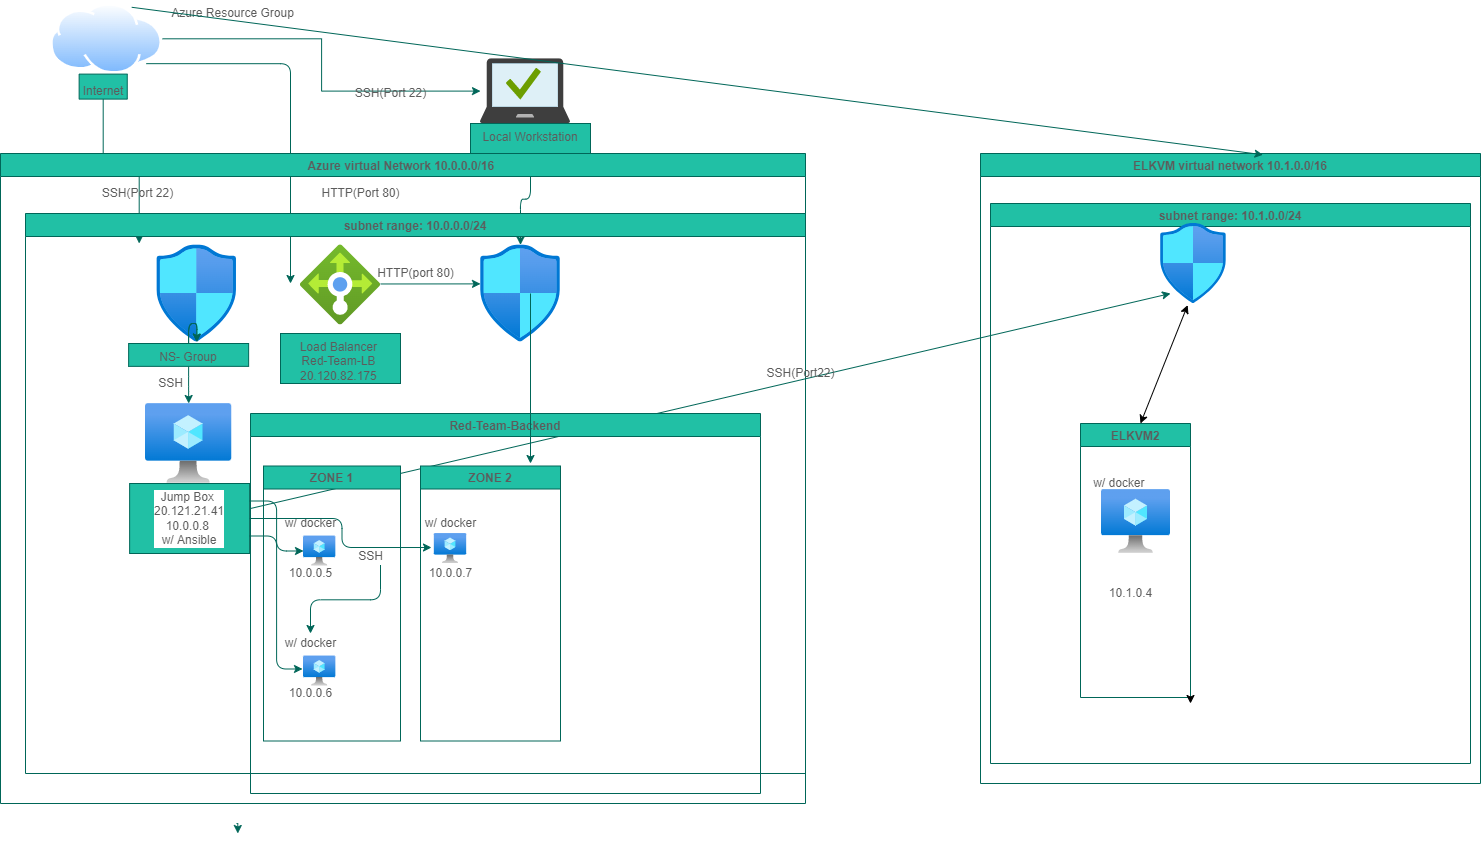

The diagram above was exported from draw.io. Its source (the exported page's mxGraphModel, read from the mxfile embedded in the PNG):
<mxGraphModel dx="1662" dy="1894" grid="1" gridSize="10" guides="1" tooltips="1" connect="1" arrows="1" fold="1" page="1" pageScale="1" pageWidth="850" pageHeight="1100" math="0" shadow="0">
  <root>
    <mxCell id="0" />
    <mxCell id="1" parent="0" />
    <mxCell id="gTyj6J_TVDEx4X0sHHa8-17" value="" style="edgeStyle=orthogonalEdgeStyle;rounded=0;orthogonalLoop=1;jettySize=auto;html=1;strokeColor=#006658;fontColor=#5C5C5C;" parent="1" edge="1">
      <mxGeometry relative="1" as="geometry">
        <mxPoint x="296" y="250" as="sourcePoint" />
        <mxPoint x="297.29999999999995" y="260" as="targetPoint" />
      </mxGeometry>
    </mxCell>
    <mxCell id="U4z74cqUtyuksmaCSOQq-14" style="edgeStyle=orthogonalEdgeStyle;rounded=0;orthogonalLoop=1;jettySize=auto;html=1;exitX=1;exitY=0.5;exitDx=0;exitDy=0;strokeColor=#006658;fontColor=#5C5C5C;" parent="1" source="U4z74cqUtyuksmaCSOQq-2" target="U4z74cqUtyuksmaCSOQq-6" edge="1">
      <mxGeometry relative="1" as="geometry" />
    </mxCell>
    <mxCell id="U4z74cqUtyuksmaCSOQq-51" style="edgeStyle=orthogonalEdgeStyle;curved=0;rounded=1;sketch=0;orthogonalLoop=1;jettySize=auto;html=1;exitX=1;exitY=1;exitDx=0;exitDy=0;fontColor=#5C5C5C;strokeColor=#006658;fillColor=#21C0A5;" parent="1" source="U4z74cqUtyuksmaCSOQq-2" edge="1">
      <mxGeometry relative="1" as="geometry">
        <mxPoint x="350" y="-290" as="targetPoint" />
      </mxGeometry>
    </mxCell>
    <mxCell id="U4z74cqUtyuksmaCSOQq-2" value="" style="aspect=fixed;perimeter=ellipsePerimeter;html=1;align=center;shadow=0;dashed=0;spacingTop=3;image;image=img/lib/active_directory/internet_cloud.svg;fillColor=#21C0A5;strokeColor=#006658;fontColor=#5C5C5C;" parent="1" vertex="1">
      <mxGeometry x="110" y="-570" width="112.06" height="70.6" as="geometry" />
    </mxCell>
    <mxCell id="U4z74cqUtyuksmaCSOQq-29" style="edgeStyle=orthogonalEdgeStyle;rounded=0;orthogonalLoop=1;jettySize=auto;html=1;exitX=1;exitY=0.5;exitDx=0;exitDy=0;strokeColor=#006658;fontColor=#5C5C5C;" parent="1" source="U4z74cqUtyuksmaCSOQq-3" edge="1">
      <mxGeometry relative="1" as="geometry">
        <mxPoint x="198.70000000000005" y="-330" as="targetPoint" />
      </mxGeometry>
    </mxCell>
    <mxCell id="U4z74cqUtyuksmaCSOQq-3" value="Internet" style="whiteSpace=wrap;html=1;shadow=0;dashed=0;verticalAlign=top;spacingTop=3;direction=south;fillColor=#21C0A5;strokeColor=#006658;fontColor=#5C5C5C;" parent="1" vertex="1">
      <mxGeometry x="138.63" y="-499.4" width="48.12" height="25" as="geometry" />
    </mxCell>
    <mxCell id="U4z74cqUtyuksmaCSOQq-9" value="" style="edgeStyle=orthogonalEdgeStyle;rounded=0;orthogonalLoop=1;jettySize=auto;html=1;strokeColor=#006658;fontColor=#5C5C5C;" parent="1" source="U4z74cqUtyuksmaCSOQq-6" target="U4z74cqUtyuksmaCSOQq-8" edge="1">
      <mxGeometry relative="1" as="geometry" />
    </mxCell>
    <mxCell id="U4z74cqUtyuksmaCSOQq-6" value="" style="sketch=0;aspect=fixed;html=1;points=[];align=center;image;fontSize=12;image=img/lib/mscae/Managed_Desktop.svg;fillColor=#21C0A5;strokeColor=#006658;fontColor=#5C5C5C;" parent="1" vertex="1">
      <mxGeometry x="540" y="-514.8" width="90" height="64.8" as="geometry" />
    </mxCell>
    <mxCell id="U4z74cqUtyuksmaCSOQq-127" value="" style="edgeStyle=orthogonalEdgeStyle;curved=0;rounded=1;sketch=0;orthogonalLoop=1;jettySize=auto;html=1;fontColor=#5C5C5C;strokeColor=#006658;fillColor=#21C0A5;" parent="1" source="U4z74cqUtyuksmaCSOQq-8" target="U4z74cqUtyuksmaCSOQq-55" edge="1">
      <mxGeometry relative="1" as="geometry" />
    </mxCell>
    <mxCell id="U4z74cqUtyuksmaCSOQq-8" value="Local Workstation" style="whiteSpace=wrap;html=1;verticalAlign=top;sketch=0;fillColor=#21C0A5;strokeColor=#006658;fontColor=#5C5C5C;" parent="1" vertex="1">
      <mxGeometry x="530" y="-450" width="120" height="30" as="geometry" />
    </mxCell>
    <mxCell id="U4z74cqUtyuksmaCSOQq-24" value="" style="edgeStyle=orthogonalEdgeStyle;rounded=0;orthogonalLoop=1;jettySize=auto;html=1;strokeColor=#006658;fontColor=#5C5C5C;" parent="1" edge="1">
      <mxGeometry relative="1" as="geometry">
        <mxPoint x="660" y="-92.8599999999999" as="sourcePoint" />
        <mxPoint x="660" y="-92.8599999999999" as="targetPoint" />
      </mxGeometry>
    </mxCell>
    <mxCell id="U4z74cqUtyuksmaCSOQq-39" value="SSH(Port 22)" style="text;html=1;align=center;verticalAlign=middle;resizable=0;points=[];autosize=1;strokeColor=none;fillColor=none;fontColor=#5C5C5C;" parent="1" vertex="1">
      <mxGeometry x="405" y="-490" width="90" height="20" as="geometry" />
    </mxCell>
    <mxCell id="U4z74cqUtyuksmaCSOQq-44" value="Azure virtual Network 10.0.0.0/16 " style="swimlane;rounded=0;sketch=0;fontColor=#5C5C5C;strokeColor=#006658;fillColor=#21C0A5;" parent="1" vertex="1">
      <mxGeometry x="60" y="-420" width="805" height="650" as="geometry" />
    </mxCell>
    <mxCell id="U4z74cqUtyuksmaCSOQq-25" value="SSH(Port 22)" style="text;html=1;align=center;verticalAlign=middle;resizable=0;points=[];autosize=1;strokeColor=none;fillColor=none;fontColor=#5C5C5C;" parent="U4z74cqUtyuksmaCSOQq-44" vertex="1">
      <mxGeometry x="92.25" y="30" width="90" height="20" as="geometry" />
    </mxCell>
    <mxCell id="U4z74cqUtyuksmaCSOQq-74" style="edgeStyle=orthogonalEdgeStyle;curved=0;rounded=1;sketch=0;orthogonalLoop=1;jettySize=auto;html=1;exitX=0.5;exitY=1;exitDx=0;exitDy=0;fontColor=#5C5C5C;strokeColor=#006658;fillColor=#21C0A5;" parent="U4z74cqUtyuksmaCSOQq-44" source="gTyj6J_TVDEx4X0sHHa8-20" target="gTyj6J_TVDEx4X0sHHa8-6" edge="1">
      <mxGeometry relative="1" as="geometry" />
    </mxCell>
    <mxCell id="U4z74cqUtyuksmaCSOQq-38" value="HTTP(Port 80)" style="text;html=1;align=center;verticalAlign=middle;resizable=0;points=[];autosize=1;strokeColor=none;fillColor=none;fontColor=#5C5C5C;" parent="U4z74cqUtyuksmaCSOQq-44" vertex="1">
      <mxGeometry x="315" y="30" width="90" height="20" as="geometry" />
    </mxCell>
    <mxCell id="U4z74cqUtyuksmaCSOQq-60" value="" style="edgeStyle=orthogonalEdgeStyle;curved=0;rounded=1;sketch=0;orthogonalLoop=1;jettySize=auto;html=1;fontColor=#5C5C5C;strokeColor=#006658;fillColor=#21C0A5;" parent="U4z74cqUtyuksmaCSOQq-44" source="gTyj6J_TVDEx4X0sHHa8-6" target="U4z74cqUtyuksmaCSOQq-59" edge="1">
      <mxGeometry relative="1" as="geometry" />
    </mxCell>
    <mxCell id="gTyj6J_TVDEx4X0sHHa8-6" value="" style="aspect=fixed;html=1;points=[];align=center;image;fontSize=12;image=img/lib/azure2/compute/Virtual_Machine.svg;fillColor=#21C0A5;strokeColor=#006658;fontColor=#5C5C5C;" parent="U4z74cqUtyuksmaCSOQq-44" vertex="1">
      <mxGeometry x="145" y="250" width="86.25" height="80" as="geometry" />
    </mxCell>
    <mxCell id="U4z74cqUtyuksmaCSOQq-59" value="Jump Box&amp;nbsp;&lt;br&gt;20.121.21.41&lt;br&gt;10.0.0.8&amp;nbsp;&lt;br&gt;w/ Ansible" style="whiteSpace=wrap;html=1;fontColor=#5C5C5C;verticalAlign=top;strokeColor=#006658;fillColor=#21C0A5;labelBackgroundColor=rgb(255, 255, 255);" parent="U4z74cqUtyuksmaCSOQq-44" vertex="1">
      <mxGeometry x="129.13" y="330" width="120" height="70" as="geometry" />
    </mxCell>
    <mxCell id="U4z74cqUtyuksmaCSOQq-126" value="subnet range: 10.0.0.0/24" style="swimlane;rounded=0;sketch=0;fontColor=#5C5C5C;strokeColor=#006658;fillColor=#21C0A5;" parent="U4z74cqUtyuksmaCSOQq-44" vertex="1">
      <mxGeometry x="25" y="60" width="780" height="560" as="geometry" />
    </mxCell>
    <mxCell id="U4z74cqUtyuksmaCSOQq-55" value="" style="aspect=fixed;html=1;points=[];align=center;image;fontSize=12;image=img/lib/azure2/networking/Network_Security_Groups.svg;fillColor=#21C0A5;strokeColor=#006658;fontColor=#5C5C5C;" parent="U4z74cqUtyuksmaCSOQq-126" vertex="1">
      <mxGeometry x="455" y="31.43" width="80" height="97.14" as="geometry" />
    </mxCell>
    <mxCell id="gTyj6J_TVDEx4X0sHHa8-3" value="" style="aspect=fixed;html=1;points=[];align=center;image;fontSize=12;image=img/lib/azure2/networking/Network_Security_Groups.svg;fillColor=#21C0A5;strokeColor=#006658;fontColor=#5C5C5C;" parent="U4z74cqUtyuksmaCSOQq-126" vertex="1">
      <mxGeometry x="131.25" y="31.430000000000014" width="80" height="97.14" as="geometry" />
    </mxCell>
    <mxCell id="U4z74cqUtyuksmaCSOQq-128" style="edgeStyle=orthogonalEdgeStyle;curved=0;rounded=1;sketch=0;orthogonalLoop=1;jettySize=auto;html=1;fontColor=#5C5C5C;strokeColor=#006658;fillColor=#21C0A5;" parent="U4z74cqUtyuksmaCSOQq-126" source="gTyj6J_TVDEx4X0sHHa8-20" target="gTyj6J_TVDEx4X0sHHa8-3" edge="1">
      <mxGeometry relative="1" as="geometry" />
    </mxCell>
    <mxCell id="U4z74cqUtyuksmaCSOQq-129" value="" style="edgeStyle=orthogonalEdgeStyle;curved=0;rounded=1;sketch=0;orthogonalLoop=1;jettySize=auto;html=1;fontColor=#5C5C5C;strokeColor=#006658;fillColor=#21C0A5;" parent="U4z74cqUtyuksmaCSOQq-126" source="gTyj6J_TVDEx4X0sHHa8-20" target="gTyj6J_TVDEx4X0sHHa8-3" edge="1">
      <mxGeometry relative="1" as="geometry" />
    </mxCell>
    <mxCell id="gTyj6J_TVDEx4X0sHHa8-20" value="NS- Group" style="whiteSpace=wrap;html=1;verticalAlign=top;fillColor=#21C0A5;strokeColor=#006658;fontColor=#5C5C5C;" parent="U4z74cqUtyuksmaCSOQq-126" vertex="1">
      <mxGeometry x="103.13000000000002" y="130" width="120" height="22.86" as="geometry" />
    </mxCell>
    <mxCell id="U4z74cqUtyuksmaCSOQq-36" value="Load Balancer&amp;nbsp;&lt;br&gt;Red-Team-LB&amp;nbsp;&lt;br&gt;20.120.82.175&amp;nbsp;" style="whiteSpace=wrap;html=1;verticalAlign=top;fillColor=#21C0A5;strokeColor=#006658;fontColor=#5C5C5C;" parent="U4z74cqUtyuksmaCSOQq-126" vertex="1">
      <mxGeometry x="255" y="120" width="120" height="50" as="geometry" />
    </mxCell>
    <mxCell id="gTyj6J_TVDEx4X0sHHa8-4" value="" style="aspect=fixed;html=1;points=[];align=center;image;fontSize=12;image=img/lib/azure2/networking/Load_Balancers.svg;fillColor=#21C0A5;strokeColor=#006658;fontColor=#5C5C5C;" parent="U4z74cqUtyuksmaCSOQq-126" vertex="1">
      <mxGeometry x="275" y="31.430000000000007" width="80" height="80" as="geometry" />
    </mxCell>
    <mxCell id="U4z74cqUtyuksmaCSOQq-56" value="" style="endArrow=classic;html=1;rounded=1;sketch=0;fontColor=#5C5C5C;strokeColor=#006658;fillColor=#21C0A5;curved=0;exitX=1;exitY=0.488;exitDx=0;exitDy=0;exitPerimeter=0;entryX=0;entryY=0.401;entryDx=0;entryDy=0;entryPerimeter=0;" parent="U4z74cqUtyuksmaCSOQq-126" source="gTyj6J_TVDEx4X0sHHa8-4" target="U4z74cqUtyuksmaCSOQq-55" edge="1">
      <mxGeometry width="50" height="50" relative="1" as="geometry">
        <mxPoint x="525" y="150" as="sourcePoint" />
        <mxPoint x="575" y="100" as="targetPoint" />
      </mxGeometry>
    </mxCell>
    <mxCell id="U4z74cqUtyuksmaCSOQq-110" value="SSH" style="text;html=1;align=center;verticalAlign=middle;resizable=0;points=[];autosize=1;strokeColor=none;fillColor=none;fontColor=#5C5C5C;" parent="U4z74cqUtyuksmaCSOQq-126" vertex="1">
      <mxGeometry x="125" y="160" width="40" height="20" as="geometry" />
    </mxCell>
    <mxCell id="U4z74cqUtyuksmaCSOQq-109" value="HTTP(port 80)" style="text;html=1;align=center;verticalAlign=middle;resizable=0;points=[];autosize=1;strokeColor=none;fillColor=none;fontColor=#5C5C5C;" parent="U4z74cqUtyuksmaCSOQq-126" vertex="1">
      <mxGeometry x="345" y="50" width="90" height="20" as="geometry" />
    </mxCell>
    <mxCell id="U4z74cqUtyuksmaCSOQq-49" value="Azure Resource Group" style="text;html=1;align=center;verticalAlign=middle;resizable=0;points=[];autosize=1;strokeColor=none;fillColor=none;fontColor=#5C5C5C;" parent="1" vertex="1">
      <mxGeometry x="222.06" y="-570" width="140" height="20" as="geometry" />
    </mxCell>
    <mxCell id="U4z74cqUtyuksmaCSOQq-158" style="rounded=1;sketch=0;orthogonalLoop=1;jettySize=auto;html=1;exitX=0;exitY=0.25;exitDx=0;exitDy=0;fontColor=#5C5C5C;strokeColor=#006658;fillColor=#21C0A5;" parent="1" source="U4z74cqUtyuksmaCSOQq-61" edge="1">
      <mxGeometry relative="1" as="geometry">
        <mxPoint x="1230" y="-280" as="targetPoint" />
      </mxGeometry>
    </mxCell>
    <mxCell id="U4z74cqUtyuksmaCSOQq-61" value="Red-Team-Backend" style="swimlane;rounded=0;sketch=0;fontColor=#5C5C5C;strokeColor=#006658;fillColor=#21C0A5;" parent="1" vertex="1">
      <mxGeometry x="310" y="-160" width="510" height="380" as="geometry" />
    </mxCell>
    <mxCell id="U4z74cqUtyuksmaCSOQq-62" value="ZONE 1" style="swimlane;rounded=0;sketch=0;fontColor=#5C5C5C;strokeColor=#006658;fillColor=#21C0A5;" parent="U4z74cqUtyuksmaCSOQq-61" vertex="1">
      <mxGeometry x="13" y="52.5" width="137" height="275" as="geometry" />
    </mxCell>
    <mxCell id="gTyj6J_TVDEx4X0sHHa8-7" value="" style="aspect=fixed;html=1;points=[];align=center;image;fontSize=12;image=img/lib/azure2/compute/Virtual_Machine.svg;fillColor=#21C0A5;strokeColor=#006658;fontColor=#5C5C5C;" parent="U4z74cqUtyuksmaCSOQq-62" vertex="1">
      <mxGeometry x="40" y="70" width="32.34" height="30" as="geometry" />
    </mxCell>
    <mxCell id="gTyj6J_TVDEx4X0sHHa8-8" value="" style="aspect=fixed;html=1;points=[];align=center;image;fontSize=12;image=img/lib/azure2/compute/Virtual_Machine.svg;fillColor=#21C0A5;strokeColor=#006658;fontColor=#5C5C5C;" parent="U4z74cqUtyuksmaCSOQq-62" vertex="1">
      <mxGeometry x="40" y="190" width="32.36" height="30" as="geometry" />
    </mxCell>
    <mxCell id="U4z74cqUtyuksmaCSOQq-107" value="SSH" style="text;html=1;align=center;verticalAlign=middle;resizable=0;points=[];autosize=1;strokeColor=none;fillColor=none;fontColor=#5C5C5C;" parent="U4z74cqUtyuksmaCSOQq-62" vertex="1">
      <mxGeometry x="87" y="80" width="40" height="20" as="geometry" />
    </mxCell>
    <mxCell id="U4z74cqUtyuksmaCSOQq-63" value="ZONE 2" style="swimlane;rounded=0;sketch=0;fontColor=#5C5C5C;strokeColor=#006658;fillColor=#21C0A5;" parent="U4z74cqUtyuksmaCSOQq-61" vertex="1">
      <mxGeometry x="170" y="52.5" width="140" height="275" as="geometry" />
    </mxCell>
    <mxCell id="U4z74cqUtyuksmaCSOQq-88" value="" style="aspect=fixed;html=1;points=[];align=center;image;fontSize=12;image=img/lib/azure2/compute/Virtual_Machine.svg;fillColor=#21C0A5;strokeColor=#006658;fontColor=#5C5C5C;" parent="U4z74cqUtyuksmaCSOQq-63" vertex="1">
      <mxGeometry x="13.83" y="67.5" width="32.34" height="30" as="geometry" />
    </mxCell>
    <mxCell id="U4z74cqUtyuksmaCSOQq-104" value="" style="endArrow=classic;html=1;rounded=1;sketch=0;fontColor=#5C5C5C;strokeColor=#006658;fillColor=#21C0A5;curved=0;" parent="U4z74cqUtyuksmaCSOQq-61" edge="1">
      <mxGeometry width="50" height="50" relative="1" as="geometry">
        <mxPoint x="280" y="-120" as="sourcePoint" />
        <mxPoint x="280" y="50" as="targetPoint" />
      </mxGeometry>
    </mxCell>
    <mxCell id="U4z74cqUtyuksmaCSOQq-65" value="w/ docker" style="text;html=1;align=center;verticalAlign=middle;resizable=0;points=[];autosize=1;strokeColor=none;fillColor=none;fontColor=#5C5C5C;" parent="1" vertex="1">
      <mxGeometry x="335" y="-60" width="70" height="20" as="geometry" />
    </mxCell>
    <mxCell id="U4z74cqUtyuksmaCSOQq-66" value="w/ docker" style="text;html=1;align=center;verticalAlign=middle;resizable=0;points=[];autosize=1;strokeColor=none;fillColor=none;fontColor=#5C5C5C;" parent="1" vertex="1">
      <mxGeometry x="335" y="60" width="70" height="20" as="geometry" />
    </mxCell>
    <mxCell id="U4z74cqUtyuksmaCSOQq-67" value="10.0.0.5" style="text;html=1;align=center;verticalAlign=middle;resizable=0;points=[];autosize=1;strokeColor=none;fillColor=none;fontColor=#5C5C5C;" parent="1" vertex="1">
      <mxGeometry x="340" y="-10" width="60" height="20" as="geometry" />
    </mxCell>
    <mxCell id="U4z74cqUtyuksmaCSOQq-69" value="10.0.0.6" style="text;html=1;align=center;verticalAlign=middle;resizable=0;points=[];autosize=1;strokeColor=none;fillColor=none;fontColor=#5C5C5C;" parent="1" vertex="1">
      <mxGeometry x="340" y="110" width="60" height="20" as="geometry" />
    </mxCell>
    <mxCell id="U4z74cqUtyuksmaCSOQq-71" style="edgeStyle=orthogonalEdgeStyle;curved=0;rounded=1;sketch=0;orthogonalLoop=1;jettySize=auto;html=1;exitX=1;exitY=0.75;exitDx=0;exitDy=0;entryX=-0.031;entryY=0.433;entryDx=0;entryDy=0;entryPerimeter=0;fontColor=#5C5C5C;strokeColor=#006658;fillColor=#21C0A5;" parent="1" source="U4z74cqUtyuksmaCSOQq-59" target="gTyj6J_TVDEx4X0sHHa8-8" edge="1">
      <mxGeometry relative="1" as="geometry" />
    </mxCell>
    <mxCell id="U4z74cqUtyuksmaCSOQq-72" style="edgeStyle=orthogonalEdgeStyle;curved=0;rounded=1;sketch=0;orthogonalLoop=1;jettySize=auto;html=1;exitX=1;exitY=0.25;exitDx=0;exitDy=0;fontColor=#5C5C5C;strokeColor=#006658;fillColor=#21C0A5;" parent="1" source="U4z74cqUtyuksmaCSOQq-59" target="gTyj6J_TVDEx4X0sHHa8-7" edge="1">
      <mxGeometry relative="1" as="geometry" />
    </mxCell>
    <mxCell id="U4z74cqUtyuksmaCSOQq-90" value="w/ docker" style="text;html=1;align=center;verticalAlign=middle;resizable=0;points=[];autosize=1;strokeColor=none;fillColor=none;fontColor=#5C5C5C;" parent="1" vertex="1">
      <mxGeometry x="475" y="-60" width="70" height="20" as="geometry" />
    </mxCell>
    <mxCell id="U4z74cqUtyuksmaCSOQq-94" value="10.0.0.7" style="text;html=1;align=center;verticalAlign=middle;resizable=0;points=[];autosize=1;strokeColor=none;fillColor=none;fontColor=#5C5C5C;" parent="1" vertex="1">
      <mxGeometry x="480" y="-10" width="60" height="20" as="geometry" />
    </mxCell>
    <mxCell id="U4z74cqUtyuksmaCSOQq-105" style="edgeStyle=orthogonalEdgeStyle;curved=0;rounded=1;sketch=0;orthogonalLoop=1;jettySize=auto;html=1;exitX=1;exitY=0.5;exitDx=0;exitDy=0;entryX=-0.088;entryY=0.467;entryDx=0;entryDy=0;entryPerimeter=0;fontColor=#5C5C5C;strokeColor=#006658;fillColor=#21C0A5;" parent="1" source="U4z74cqUtyuksmaCSOQq-59" target="U4z74cqUtyuksmaCSOQq-88" edge="1">
      <mxGeometry relative="1" as="geometry" />
    </mxCell>
    <mxCell id="U4z74cqUtyuksmaCSOQq-108" value="" style="edgeStyle=orthogonalEdgeStyle;curved=0;rounded=1;sketch=0;orthogonalLoop=1;jettySize=auto;html=1;fontColor=#5C5C5C;strokeColor=#006658;fillColor=#21C0A5;exitX=0.75;exitY=0.95;exitDx=0;exitDy=0;exitPerimeter=0;" parent="1" source="U4z74cqUtyuksmaCSOQq-107" target="U4z74cqUtyuksmaCSOQq-66" edge="1">
      <mxGeometry relative="1" as="geometry" />
    </mxCell>
    <mxCell id="U4z74cqUtyuksmaCSOQq-130" value="ELKVM virtual network 10.1.0.0/16" style="swimlane;rounded=0;sketch=0;fontColor=#5C5C5C;strokeColor=#006658;fillColor=#21C0A5;" parent="1" vertex="1">
      <mxGeometry x="1040" y="-420" width="500" height="630" as="geometry" />
    </mxCell>
    <mxCell id="U4z74cqUtyuksmaCSOQq-132" value="subnet range: 10.1.0.0/24" style="swimlane;rounded=0;sketch=0;fontColor=#5C5C5C;strokeColor=#006658;fillColor=#21C0A5;" parent="U4z74cqUtyuksmaCSOQq-130" vertex="1">
      <mxGeometry x="10" y="50" width="480" height="560" as="geometry" />
    </mxCell>
    <mxCell id="U4z74cqUtyuksmaCSOQq-150" value="" style="aspect=fixed;html=1;points=[];align=center;image;fontSize=12;image=img/lib/azure2/networking/Network_Security_Groups.svg;rounded=0;sketch=0;fontColor=#5C5C5C;strokeColor=#006658;fillColor=#21C0A5;" parent="U4z74cqUtyuksmaCSOQq-132" vertex="1">
      <mxGeometry x="170" y="20" width="65.94" height="80.07" as="geometry" />
    </mxCell>
    <mxCell id="BrgpsByXUGvlgWKf250J-1" style="edgeStyle=none;rounded=0;orthogonalLoop=1;jettySize=auto;html=1;exitX=0.5;exitY=0;exitDx=0;exitDy=0;entryX=0.5;entryY=0;entryDx=0;entryDy=0;" parent="U4z74cqUtyuksmaCSOQq-132" source="U4z74cqUtyuksmaCSOQq-160" target="U4z74cqUtyuksmaCSOQq-160" edge="1">
      <mxGeometry relative="1" as="geometry" />
    </mxCell>
    <mxCell id="U4z74cqUtyuksmaCSOQq-160" value="ELKVM2" style="swimlane;rounded=0;sketch=0;fontColor=#5C5C5C;strokeColor=#006658;fillColor=#21C0A5;" parent="U4z74cqUtyuksmaCSOQq-132" vertex="1">
      <mxGeometry x="90" y="220" width="110" height="274" as="geometry" />
    </mxCell>
    <mxCell id="U4z74cqUtyuksmaCSOQq-162" value="" style="aspect=fixed;html=1;points=[];align=center;image;fontSize=12;image=img/lib/azure2/compute/Virtual_Machine.svg;rounded=0;sketch=0;fontColor=#5C5C5C;strokeColor=#006658;fillColor=#21C0A5;" parent="U4z74cqUtyuksmaCSOQq-160" vertex="1">
      <mxGeometry x="21" y="66" width="69" height="64" as="geometry" />
    </mxCell>
    <mxCell id="U4z74cqUtyuksmaCSOQq-167" style="rounded=1;sketch=0;orthogonalLoop=1;jettySize=auto;html=1;exitX=0.5;exitY=0;exitDx=0;exitDy=0;fontColor=#5C5C5C;strokeColor=#006658;fillColor=#21C0A5;" parent="U4z74cqUtyuksmaCSOQq-132" source="U4z74cqUtyuksmaCSOQq-160" target="U4z74cqUtyuksmaCSOQq-160" edge="1">
      <mxGeometry relative="1" as="geometry" />
    </mxCell>
    <mxCell id="BrgpsByXUGvlgWKf250J-5" value="" style="endArrow=classic;startArrow=classic;html=1;rounded=0;entryX=0.412;entryY=1.019;entryDx=0;entryDy=0;entryPerimeter=0;" parent="U4z74cqUtyuksmaCSOQq-132" target="U4z74cqUtyuksmaCSOQq-150" edge="1">
      <mxGeometry width="50" height="50" relative="1" as="geometry">
        <mxPoint x="150" y="220" as="sourcePoint" />
        <mxPoint x="190" y="160" as="targetPoint" />
      </mxGeometry>
    </mxCell>
    <mxCell id="U4z74cqUtyuksmaCSOQq-131" value="" style="endArrow=classic;html=1;rounded=1;sketch=0;fontColor=#5C5C5C;strokeColor=#006658;fillColor=#21C0A5;curved=0;entryX=0.565;entryY=0.002;entryDx=0;entryDy=0;entryPerimeter=0;exitX=0.75;exitY=0;exitDx=0;exitDy=0;" parent="1" source="U4z74cqUtyuksmaCSOQq-2" target="U4z74cqUtyuksmaCSOQq-130" edge="1">
      <mxGeometry width="50" height="50" relative="1" as="geometry">
        <mxPoint x="660" y="-500" as="sourcePoint" />
        <mxPoint x="1150" y="-490" as="targetPoint" />
      </mxGeometry>
    </mxCell>
    <mxCell id="U4z74cqUtyuksmaCSOQq-159" value="SSH(Port22)" style="text;html=1;align=center;verticalAlign=middle;resizable=0;points=[];autosize=1;strokeColor=none;fillColor=none;fontColor=#5C5C5C;" parent="1" vertex="1">
      <mxGeometry x="820" y="-210" width="80" height="20" as="geometry" />
    </mxCell>
    <mxCell id="U4z74cqUtyuksmaCSOQq-161" value="w/ docker&amp;nbsp;&lt;br&gt;" style="text;html=1;align=center;verticalAlign=middle;resizable=0;points=[];autosize=1;strokeColor=none;fillColor=none;fontColor=#5C5C5C;" parent="1" vertex="1">
      <mxGeometry x="1145" y="-100" width="70" height="20" as="geometry" />
    </mxCell>
    <mxCell id="U4z74cqUtyuksmaCSOQq-165" value="10.1.0.4" style="text;html=1;align=center;verticalAlign=middle;resizable=0;points=[];autosize=1;strokeColor=none;fillColor=none;fontColor=#5C5C5C;" parent="1" vertex="1">
      <mxGeometry x="1160" y="10" width="60" height="20" as="geometry" />
    </mxCell>
    <mxCell id="BrgpsByXUGvlgWKf250J-3" style="edgeStyle=none;rounded=0;orthogonalLoop=1;jettySize=auto;html=1;exitX=1;exitY=1;exitDx=0;exitDy=0;" parent="1" source="U4z74cqUtyuksmaCSOQq-160" edge="1">
      <mxGeometry relative="1" as="geometry">
        <mxPoint x="1250" y="130" as="targetPoint" />
      </mxGeometry>
    </mxCell>
  </root>
</mxGraphModel>